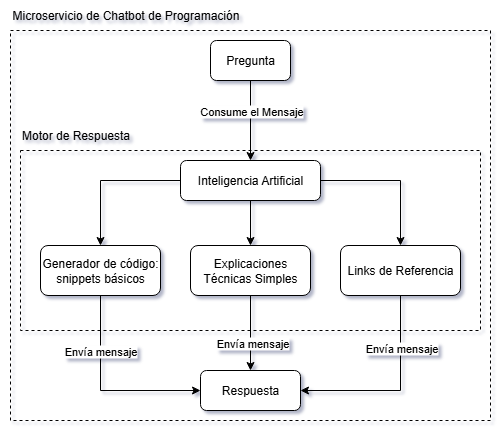

The diagram above was exported from draw.io. Its source (the exported page's mxGraphModel, read from the mxfile embedded in the PNG):
<mxGraphModel dx="1274" dy="693" grid="0" gridSize="10" guides="1" tooltips="1" connect="1" arrows="1" fold="1" page="1" pageScale="1" pageWidth="827" pageHeight="1169" background="#ffffff" math="0" shadow="1">
  <root>
    <mxCell id="0" />
    <mxCell id="1" parent="0" />
    <mxCell id="7N9iMZ7bZ2aZMJi9L-ct-29" value="" style="rounded=0;whiteSpace=wrap;html=1;fillColor=none;dashed=1;" vertex="1" parent="1">
      <mxGeometry x="160" y="200" width="480" height="390" as="geometry" />
    </mxCell>
    <mxCell id="7N9iMZ7bZ2aZMJi9L-ct-32" value="" style="rounded=0;whiteSpace=wrap;html=1;fillColor=none;dashed=1;" vertex="1" parent="1">
      <mxGeometry x="170" y="320" width="460" height="180" as="geometry" />
    </mxCell>
    <mxCell id="7N9iMZ7bZ2aZMJi9L-ct-41" style="edgeStyle=orthogonalEdgeStyle;rounded=0;orthogonalLoop=1;jettySize=auto;html=1;" edge="1" parent="1" source="7N9iMZ7bZ2aZMJi9L-ct-30" target="7N9iMZ7bZ2aZMJi9L-ct-33">
      <mxGeometry relative="1" as="geometry" />
    </mxCell>
    <mxCell id="7N9iMZ7bZ2aZMJi9L-ct-42" style="edgeStyle=orthogonalEdgeStyle;rounded=0;orthogonalLoop=1;jettySize=auto;html=1;" edge="1" parent="1" source="7N9iMZ7bZ2aZMJi9L-ct-30" target="7N9iMZ7bZ2aZMJi9L-ct-35">
      <mxGeometry relative="1" as="geometry" />
    </mxCell>
    <mxCell id="7N9iMZ7bZ2aZMJi9L-ct-43" style="edgeStyle=orthogonalEdgeStyle;rounded=0;orthogonalLoop=1;jettySize=auto;html=1;" edge="1" parent="1" source="7N9iMZ7bZ2aZMJi9L-ct-30" target="7N9iMZ7bZ2aZMJi9L-ct-34">
      <mxGeometry relative="1" as="geometry" />
    </mxCell>
    <mxCell id="7N9iMZ7bZ2aZMJi9L-ct-30" value="Inteligencia Artificial" style="rounded=1;whiteSpace=wrap;html=1;" vertex="1" parent="1">
      <mxGeometry x="330" y="330" width="140" height="40" as="geometry" />
    </mxCell>
    <mxCell id="7N9iMZ7bZ2aZMJi9L-ct-31" value="Microservicio de Chatbot de Programación" style="text;html=1;align=center;verticalAlign=middle;resizable=0;points=[];autosize=1;strokeColor=none;fillColor=none;" vertex="1" parent="1">
      <mxGeometry x="150" y="170" width="250" height="30" as="geometry" />
    </mxCell>
    <mxCell id="7N9iMZ7bZ2aZMJi9L-ct-46" style="edgeStyle=orthogonalEdgeStyle;rounded=0;orthogonalLoop=1;jettySize=auto;html=1;" edge="1" parent="1" source="7N9iMZ7bZ2aZMJi9L-ct-33" target="7N9iMZ7bZ2aZMJi9L-ct-37">
      <mxGeometry relative="1" as="geometry" />
    </mxCell>
    <mxCell id="7N9iMZ7bZ2aZMJi9L-ct-48" value="Envía mensaje" style="edgeLabel;html=1;align=center;verticalAlign=middle;resizable=0;points=[];" vertex="1" connectable="0" parent="7N9iMZ7bZ2aZMJi9L-ct-46">
      <mxGeometry x="0.2532" y="1" relative="1" as="geometry">
        <mxPoint as="offset" />
      </mxGeometry>
    </mxCell>
    <mxCell id="7N9iMZ7bZ2aZMJi9L-ct-33" value="Explicaciones Técnicas Simples" style="rounded=1;whiteSpace=wrap;html=1;" vertex="1" parent="1">
      <mxGeometry x="340" y="415" width="120" height="50" as="geometry" />
    </mxCell>
    <mxCell id="7N9iMZ7bZ2aZMJi9L-ct-45" style="edgeStyle=orthogonalEdgeStyle;rounded=0;orthogonalLoop=1;jettySize=auto;html=1;" edge="1" parent="1" source="7N9iMZ7bZ2aZMJi9L-ct-34" target="7N9iMZ7bZ2aZMJi9L-ct-37">
      <mxGeometry relative="1" as="geometry">
        <Array as="points">
          <mxPoint x="550" y="560" />
        </Array>
      </mxGeometry>
    </mxCell>
    <mxCell id="7N9iMZ7bZ2aZMJi9L-ct-49" value="Envía mensaje" style="edgeLabel;html=1;align=center;verticalAlign=middle;resizable=0;points=[];" vertex="1" connectable="0" parent="7N9iMZ7bZ2aZMJi9L-ct-45">
      <mxGeometry x="-0.4689" relative="1" as="geometry">
        <mxPoint as="offset" />
      </mxGeometry>
    </mxCell>
    <mxCell id="7N9iMZ7bZ2aZMJi9L-ct-34" value="Links de Referencia" style="rounded=1;whiteSpace=wrap;html=1;" vertex="1" parent="1">
      <mxGeometry x="490" y="415" width="120" height="50" as="geometry" />
    </mxCell>
    <mxCell id="7N9iMZ7bZ2aZMJi9L-ct-44" style="edgeStyle=orthogonalEdgeStyle;rounded=0;orthogonalLoop=1;jettySize=auto;html=1;" edge="1" parent="1" source="7N9iMZ7bZ2aZMJi9L-ct-35" target="7N9iMZ7bZ2aZMJi9L-ct-37">
      <mxGeometry relative="1" as="geometry">
        <Array as="points">
          <mxPoint x="250" y="560" />
        </Array>
      </mxGeometry>
    </mxCell>
    <mxCell id="7N9iMZ7bZ2aZMJi9L-ct-50" value="Envía mensaje" style="edgeLabel;html=1;align=center;verticalAlign=middle;resizable=0;points=[];" vertex="1" connectable="0" parent="7N9iMZ7bZ2aZMJi9L-ct-44">
      <mxGeometry x="-0.4361" y="-1" relative="1" as="geometry">
        <mxPoint as="offset" />
      </mxGeometry>
    </mxCell>
    <mxCell id="7N9iMZ7bZ2aZMJi9L-ct-35" value="Generador de código: snippets básicos" style="rounded=1;whiteSpace=wrap;html=1;" vertex="1" parent="1">
      <mxGeometry x="190" y="415" width="120" height="50" as="geometry" />
    </mxCell>
    <mxCell id="7N9iMZ7bZ2aZMJi9L-ct-37" value="Respuesta" style="rounded=1;whiteSpace=wrap;html=1;" vertex="1" parent="1">
      <mxGeometry x="350" y="540" width="100" height="40" as="geometry" />
    </mxCell>
    <mxCell id="7N9iMZ7bZ2aZMJi9L-ct-39" style="edgeStyle=orthogonalEdgeStyle;rounded=0;orthogonalLoop=1;jettySize=auto;html=1;" edge="1" parent="1" source="7N9iMZ7bZ2aZMJi9L-ct-38" target="7N9iMZ7bZ2aZMJi9L-ct-30">
      <mxGeometry relative="1" as="geometry" />
    </mxCell>
    <mxCell id="7N9iMZ7bZ2aZMJi9L-ct-40" value="Consume el Mensaje" style="edgeLabel;html=1;align=center;verticalAlign=middle;resizable=0;points=[];" vertex="1" connectable="0" parent="7N9iMZ7bZ2aZMJi9L-ct-39">
      <mxGeometry x="-0.1281" y="-1" relative="1" as="geometry">
        <mxPoint x="1" y="-5" as="offset" />
      </mxGeometry>
    </mxCell>
    <mxCell id="7N9iMZ7bZ2aZMJi9L-ct-38" value="Pregunta" style="rounded=1;whiteSpace=wrap;html=1;" vertex="1" parent="1">
      <mxGeometry x="360" y="210" width="80" height="40" as="geometry" />
    </mxCell>
    <mxCell id="7N9iMZ7bZ2aZMJi9L-ct-47" value="Motor de Respuesta" style="text;html=1;align=center;verticalAlign=middle;resizable=0;points=[];autosize=1;strokeColor=none;fillColor=none;" vertex="1" parent="1">
      <mxGeometry x="160" y="290" width="130" height="30" as="geometry" />
    </mxCell>
  </root>
</mxGraphModel>